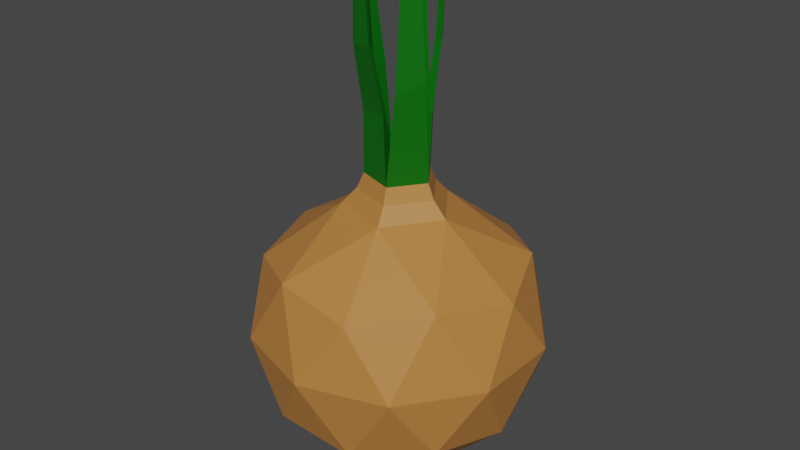 # Source: onion.blend  (saved by Blender 3.2.14; exported with 4.5.12 LTS)
import bpy
from mathutils import Matrix  # noqa: F401  (used for matrix-valued properties, if any)

bpy.ops.wm.read_factory_settings(use_empty=True)
scene = bpy.context.scene
scene.name = 'Scene'

# ---- collections
col_collection = bpy.data.collections.new('Collection'); scene.collection.children.link(col_collection)

# ---- materials (node trees are filled in below, after node groups)
mat_onion_skin = bpy.data.materials.new('onion skin')
mat_onion_skin.use_transparent_shadow = False
mat_onion = bpy.data.materials.new('onion')
mat_onion.use_transparent_shadow = False

# ---- material node trees
mat_onion_skin.use_nodes = True; mat_onion_skin.node_tree.nodes.clear()
_N = mat_onion_skin.node_tree.nodes; _L = mat_onion_skin.node_tree.links
n0 = _N.new('ShaderNodeBsdfPrincipled'); n0.name = 'Principled BSDF'; n0.location = (10, 300)
n0.distribution = 'GGX'
n0.subsurface_method = 'RANDOM_WALK_SKIN'
n0.inputs[0].default_value = (0.4969, 0.2063, 0.04968, 1.0)
n0.inputs[3].default_value = 1.45
n0.inputs[27].default_value = (0.0, 0.0, 0.0, 1.0)
n0.inputs[28].default_value = 1.0
n1 = _N.new('ShaderNodeOutputMaterial'); n1.name = 'Material Output'; n1.location = (300, 300)
_L.new(n0.outputs[0], n1.inputs[0])
n1.is_active_output = True
mat_onion.use_nodes = True; mat_onion.node_tree.nodes.clear()
_N = mat_onion.node_tree.nodes; _L = mat_onion.node_tree.links
n0 = _N.new('ShaderNodeBsdfPrincipled'); n0.name = 'Principled BSDF'; n0.location = (10, 300)
n0.distribution = 'GGX'
n0.subsurface_method = 'RANDOM_WALK_SKIN'
n0.inputs[0].default_value = (0.0, 0.1473, 0.002191, 1.0)
n0.inputs[3].default_value = 1.45
n0.inputs[27].default_value = (0.0, 0.0, 0.0, 1.0)
n0.inputs[28].default_value = 1.0
n1 = _N.new('ShaderNodeOutputMaterial'); n1.name = 'Material Output'; n1.location = (300, 300)
_L.new(n0.outputs[0], n1.inputs[0])
n1.is_active_output = True

# ---- world
world_world = bpy.data.worlds.new('World'); scene.world = world_world
world_world.use_nodes = True; world_world.node_tree.nodes.clear()
_N = world_world.node_tree.nodes; _L = world_world.node_tree.links
n0 = _N.new('ShaderNodeOutputWorld'); n0.name = 'World Output'; n0.location = (300, 300)
n1 = _N.new('ShaderNodeBackground'); n1.name = 'Background'; n1.location = (10, 300)
n1.inputs[0].default_value = (0.05088, 0.05088, 0.05088, 1.0)
_L.new(n1.outputs[0], n0.inputs[0])
n0.is_active_output = True
world_world.color = (0.05088, 0.05088, 0.05088)
world_world.use_sun_shadow = False
world_world.sun_shadow_jitter_overblur = 0.0

# ---- meshes
me_icosphere = bpy.data.meshes.new('Icosphere')
me_icosphere.from_pydata([(0.0, 0.0, -1.0), (0.7236, -0.5257, -0.4472), (-0.2764, -0.8506, -0.4472), (-0.8944, 0.0, -0.4472), (-0.2764, 0.8506, -0.4472), (0.7236, 0.5257, -0.4472), (0.2764, -0.8506, 0.4472), (-0.7236, -0.5257, 0.4472), (-0.7236, 0.5257, 0.4472), (0.2764, 0.8506, 0.4472), (0.8944, 0.0, 0.4472), (0.0, 0.0, 1.0), (-0.1625, -0.5, -0.8507), (0.4253, -0.309, -0.8507), (0.2629, -0.809, -0.5257), (0.8506, 0.0, -0.5257), (0.4253, 0.309, -0.8507), (-0.5257, 0.0, -0.8507), (-0.6882, -0.5, -0.5257), (-0.1625, 0.5, -0.8507), (-0.6882, 0.5, -0.5257), (0.2629, 0.809, -0.5257), (0.9511, -0.309, 0.0), (0.9511, 0.309, 0.0), (0.0, -1.0, 0.0), (0.5878, -0.809, 0.0), (-0.9511, -0.309, 0.0), (-0.5878, -0.809, 0.0), (-0.5878, 0.809, 0.0), (-0.9511, 0.309, 0.0), (0.5878, 0.809, 0.0), (0.0, 1.0, 0.0), (0.6882, -0.5, 0.5257), (-0.2629, -0.809, 0.5257), (-0.8506, 0.0, 0.5257), (-0.2629, 0.809, 0.5257), (0.6882, 0.5, 0.5257), (0.1134, -0.349, 0.8507), (0.3669, -1.8e-09, 0.8507), (-0.2969, -0.2157, 0.8507), (-0.2969, 0.2157, 0.8507), (0.1134, 0.349, 0.8507), (0.07004, -0.2156, 1.059), (0.2267, -1.112e-09, 1.059), (-0.1834, -0.1332, 1.059), (-0.1834, 0.1332, 1.059), (0.07004, 0.2156, 1.059), (-0.2198, 0.1597, 0.9549), (0.08396, 0.2584, 0.9549), (0.2717, -1.333e-09, 0.9549), (0.08396, -0.2584, 0.9549), (-0.2198, -0.1597, 0.9549), (0.0479, -0.1474, 1.059), (0.155, -7.606e-10, 1.059), (-0.1254, -0.09111, 1.059), (-0.1254, 0.09111, 1.059), (0.0479, 0.1474, 1.059), (0.0479, -0.1474, 0.7838), (0.155, -7.606e-10, 0.7838), (-0.1254, -0.09111, 0.7838), (-0.1254, 0.09111, 0.7838), (0.0479, 0.1474, 0.7838)], [], [(0, 13, 12), (1, 13, 15), (0, 12, 17), (0, 17, 19), (0, 19, 16), (1, 15, 22), (2, 14, 24), (3, 18, 26), (4, 20, 28), (5, 21, 30), (1, 22, 25), (2, 24, 27), (3, 26, 29), (4, 28, 31), (5, 30, 23), (6, 32, 37), (7, 33, 39), (8, 34, 40), (9, 35, 41), (10, 36, 38), (38, 41, 11), (38, 36, 41), (36, 9, 41), (41, 40, 11), (41, 35, 40), (35, 8, 40), (40, 39, 11), (40, 34, 39), (34, 7, 39), (39, 37, 11), (39, 33, 37), (33, 6, 37), (37, 38, 11), (37, 32, 38), (32, 10, 38), (23, 36, 10), (23, 30, 36), (30, 9, 36), (31, 35, 9), (31, 28, 35), (28, 8, 35), (29, 34, 8), (29, 26, 34), (26, 7, 34), (27, 33, 7), (27, 24, 33), (24, 6, 33), (25, 32, 6), (25, 22, 32), (22, 10, 32), (30, 31, 9), (30, 21, 31), (21, 4, 31), (28, 29, 8), (28, 20, 29), (20, 3, 29), (26, 27, 7), (26, 18, 27), (18, 2, 27), (24, 25, 6), (24, 14, 25), (14, 1, 25), (22, 23, 10), (22, 15, 23), (15, 5, 23), (16, 21, 5), (16, 19, 21), (19, 4, 21), (19, 20, 4), (19, 17, 20), (17, 3, 20), (17, 18, 3), (17, 12, 18), (12, 2, 18), (15, 16, 5), (15, 13, 16), (13, 0, 16), (12, 14, 2), (12, 13, 14), (13, 1, 14), (48, 47, 45, 46), (50, 49, 43, 42), (47, 51, 44, 45), (49, 48, 46, 43), (51, 50, 42, 44), (39, 37, 50, 51), (38, 41, 48, 49), (40, 39, 51, 47), (37, 38, 49, 50), (41, 40, 47, 48), (53, 56, 61, 58), (54, 52, 57, 59), (56, 55, 60, 61), (52, 53, 58, 57), (55, 54, 59, 60)])
_uv = me_icosphere.uv_layers.new(name='UVMap')
_uv.uv.foreach_set('vector', [0.1818, 0.0, 0.2273, 0.07873, 0.1364, 0.07873, 0.2727, 0.1575, 0.3182, 0.07873, 0.3636, 0.1575, 0.9091, 0.0, 0.9545, 0.07873, 0.8636, 0.07873, 0.7273, 0.0, 0.7727, 0.07873, 0.6818, 0.07873, 0.5455, 0.0, 0.5909, 0.07873, 0.5, 0.07873, 0.2727, 0.1575, 0.3636, 0.1575, 0.3182, 0.2362, 0.09091, 0.1575, 0.1818, 0.1575, 0.1364, 0.2362, 0.8182, 0.1575, 0.9091, 0.1575, 0.8636, 0.2362, 0.6364, 0.1575, 0.7273, 0.1575, 0.6818, 0.2362, 0.4545, 0.1575, 0.5455, 0.1575, 0.5, 0.2362, 0.2727, 0.1575, 0.3182, 0.2362, 0.2273, 0.2362, 0.09091, 0.1575, 0.1364, 0.2362, 0.04546, 0.2362, 0.8182, 0.1575, 0.8636, 0.2362, 0.7727, 0.2362, 0.6364, 0.1575, 0.6818, 0.2362, 0.5909, 0.2362, 0.4545, 0.1575, 0.5, 0.2362, 0.4091, 0.2362, 0.1818, 0.3149, 0.2727, 0.3149, 0.2273, 0.3937, 0.0, 0.3149, 0.09091, 0.3149, 0.04546, 0.3937, 0.7273, 0.3149, 0.8182, 0.3149, 0.7727, 0.3937, 0.5455, 0.3149, 0.6364, 0.3149, 0.5909, 0.3937, 0.3636, 0.3149, 0.4545, 0.3149, 0.4091, 0.3937, 0.4091, 0.3937, 0.5, 0.3937, 0.4545, 0.4724, 0.4091, 0.3937, 0.4545, 0.3149, 0.5, 0.3937, 0.4545, 0.3149, 0.5455, 0.3149, 0.5, 0.3937, 0.5909, 0.3937, 0.6818, 0.3937, 0.6364, 0.4724, 0.5909, 0.3937, 0.6364, 0.3149, 0.6818, 0.3937, 0.6364, 0.3149, 0.7273, 0.3149, 0.6818, 0.3937, 0.7727, 0.3937, 0.8636, 0.3937, 0.8182, 0.4724, 0.7727, 0.3937, 0.8182, 0.3149, 0.8636, 0.3937, 0.8182, 0.3149, 0.9091, 0.3149, 0.8636, 0.3937, 0.04546, 0.3937, 0.1364, 0.3937, 0.09091, 0.4724, 0.04546, 0.3937, 0.09091, 0.3149, 0.1364, 0.3937, 0.09091, 0.3149, 0.1818, 0.3149, 0.1364, 0.3937, 0.2273, 0.3937, 0.3182, 0.3937, 0.2727, 0.4724, 0.2273, 0.3937, 0.2727, 0.3149, 0.3182, 0.3937, 0.2727, 0.3149, 0.3636, 0.3149, 0.3182, 0.3937, 0.4091, 0.2362, 0.4545, 0.3149, 0.3636, 0.3149, 0.4091, 0.2362, 0.5, 0.2362, 0.4545, 0.3149, 0.5, 0.2362, 0.5455, 0.3149, 0.4545, 0.3149, 0.5909, 0.2362, 0.6364, 0.3149, 0.5455, 0.3149, 0.5909, 0.2362, 0.6818, 0.2362, 0.6364, 0.3149, 0.6818, 0.2362, 0.7273, 0.3149, 0.6364, 0.3149, 0.7727, 0.2362, 0.8182, 0.3149, 0.7273, 0.3149, 0.7727, 0.2362, 0.8636, 0.2362, 0.8182, 0.3149, 0.8636, 0.2362, 0.9091, 0.3149, 0.8182, 0.3149, 0.04546, 0.2362, 0.09091, 0.3149, 0.0, 0.3149, 0.04546, 0.2362, 0.1364, 0.2362, 0.09091, 0.3149, 0.1364, 0.2362, 0.1818, 0.3149, 0.09091, 0.3149, 0.2273, 0.2362, 0.2727, 0.3149, 0.1818, 0.3149, 0.2273, 0.2362, 0.3182, 0.2362, 0.2727, 0.3149, 0.3182, 0.2362, 0.3636, 0.3149, 0.2727, 0.3149, 0.5, 0.2362, 0.5909, 0.2362, 0.5455, 0.3149, 0.5, 0.2362, 0.5455, 0.1575, 0.5909, 0.2362, 0.5455, 0.1575, 0.6364, 0.1575, 0.5909, 0.2362, 0.6818, 0.2362, 0.7727, 0.2362, 0.7273, 0.3149, 0.6818, 0.2362, 0.7273, 0.1575, 0.7727, 0.2362, 0.7273, 0.1575, 0.8182, 0.1575, 0.7727, 0.2362, 0.8636, 0.2362, 0.9545, 0.2362, 0.9091, 0.3149, 0.8636, 0.2362, 0.9091, 0.1575, 0.9545, 0.2362, 0.9091, 0.1575, 1.0, 0.1575, 0.9545, 0.2362, 0.1364, 0.2362, 0.2273, 0.2362, 0.1818, 0.3149, 0.1364, 0.2362, 0.1818, 0.1575, 0.2273, 0.2362, 0.1818, 0.1575, 0.2727, 0.1575, 0.2273, 0.2362, 0.3182, 0.2362, 0.4091, 0.2362, 0.3636, 0.3149, 0.3182, 0.2362, 0.3636, 0.1575, 0.4091, 0.2362, 0.3636, 0.1575, 0.4545, 0.1575, 0.4091, 0.2362, 0.5, 0.07873, 0.5455, 0.1575, 0.4545, 0.1575, 0.5, 0.07873, 0.5909, 0.07873, 0.5455, 0.1575, 0.5909, 0.07873, 0.6364, 0.1575, 0.5455, 0.1575, 0.6818, 0.07873, 0.7273, 0.1575, 0.6364, 0.1575, 0.6818, 0.07873, 0.7727, 0.07873, 0.7273, 0.1575, 0.7727, 0.07873, 0.8182, 0.1575, 0.7273, 0.1575, 0.8636, 0.07873, 0.9091, 0.1575, 0.8182, 0.1575, 0.8636, 0.07873, 0.9545, 0.07873, 0.9091, 0.1575, 0.9545, 0.07873, 1.0, 0.1575, 0.9091, 0.1575, 0.3636, 0.1575, 0.4091, 0.07873, 0.4545, 0.1575, 0.3636, 0.1575, 0.3182, 0.07873, 0.4091, 0.07873, 0.3182, 0.07873, 0.3636, 0.0, 0.4091, 0.07873, 0.1364, 0.07873, 0.1818, 0.1575, 0.09091, 0.1575, 0.1364, 0.07873, 0.2273, 0.07873, 0.1818, 0.1575, 0.2273, 0.07873, 0.2727, 0.1575, 0.1818, 0.1575, 0.5909, 0.3937, 0.6818, 0.3937, 0.6818, 0.3937, 0.5909, 0.3937, 0.2273, 0.3937, 0.3182, 0.3937, 0.3182, 0.3937, 0.2273, 0.3937, 0.7727, 0.3937, 0.8636, 0.3937, 0.8636, 0.3937, 0.7727, 0.3937, 0.4091, 0.3937, 0.5, 0.3937, 0.5, 0.3937, 0.4091, 0.3937, 0.04546, 0.3937, 0.1364, 0.3937, 0.1364, 0.3937, 0.04546, 0.3937, 0.04546, 0.3937, 0.1364, 0.3937, 0.1364, 0.3937, 0.04546, 0.3937, 0.4091, 0.3937, 0.5, 0.3937, 0.5, 0.3937, 0.4091, 0.3937, 0.7727, 0.3937, 0.8636, 0.3937, 0.8636, 0.3937, 0.7727, 0.3937, 0.2273, 0.3937, 0.3182, 0.3937, 0.3182, 0.3937, 0.2273, 0.3937, 0.5909, 0.3937, 0.6818, 0.3937, 0.6818, 0.3937, 0.5909, 0.3937, 0.4091, 0.3937, 0.5, 0.3937, 0.5, 0.3937, 0.4091, 0.3937, 0.04546, 0.3937, 0.1364, 0.3937, 0.1364, 0.3937, 0.04546, 0.3937, 0.5909, 0.3937, 0.6818, 0.3937, 0.6818, 0.3937, 0.5909, 0.3937, 0.2273, 0.3937, 0.3182, 0.3937, 0.3182, 0.3937, 0.2273, 0.3937, 0.7727, 0.3937, 0.8636, 0.3937, 0.8636, 0.3937, 0.7727, 0.3937])
me_icosphere.materials.append(mat_onion_skin)
me_icosphere.update()
me_icosphere_001 = bpy.data.meshes.new('Icosphere.001')
me_icosphere_001.from_pydata([(0.07004, -0.2156, 1.055), (0.2267, -1.164e-09, 1.055), (-0.1834, -0.1332, 1.055), (-0.1834, 0.1332, 1.055), (0.07004, 0.2156, 1.055), (0.0479, -0.1474, 1.055), (0.155, -8.149e-10, 1.055), (-0.1254, -0.09111, 1.055), (-0.1254, 0.09111, 1.055), (0.0479, 0.1474, 1.055), (0.1891, -0.2167, 2.391), (0.2544, -0.1267, 2.391), (0.1798, -0.1882, 2.391), (0.2245, -0.1267, 2.391), (-0.1414, -0.2464, 2.393), (-0.03047, -0.2824, 2.393), (-0.116, -0.228, 2.393), (-0.04016, -0.2526, 2.393), (0.2599, 0.09606, 2.388), (0.178, 0.2087, 2.388), (0.2224, 0.09606, 2.388), (0.1664, 0.1731, 2.388), (-0.0114, 0.2795, 2.387), (-0.1406, 0.2375, 2.387), (-0.02269, 0.2447, 2.387), (-0.1111, 0.216, 2.387), (-0.2734, 0.04612, 2.387), (-0.2734, -0.07777, 2.387), (-0.2464, 0.02654, 2.387), (-0.2464, -0.05819, 2.387), (-0.2076, -0.105, 1.746), (-0.2076, 0.09017, 1.746), (-0.1651, -0.07416, 1.746), (-0.1651, 0.05932, 1.746), (0.02513, -0.1565, 1.514), (-0.01776, -0.2362, 1.945), (-0.001366, -0.2775, 1.938), (0.04644, -0.2103, 1.504), (-0.118, -0.1188, 1.511), (-0.1279, -0.2072, 1.943), (-0.1629, -0.1551, 1.5), (-0.1624, -0.2351, 1.935), (0.1559, -0.2341, 1.677), (0.1402, -0.1875, 1.695), (0.2669, -0.08647, 1.733), (0.2161, -0.08647, 1.733), (0.08741, 0.1395, 1.495), (0.1269, 0.1806, 1.935), (0.142, 0.2268, 1.928), (0.106, 0.1965, 1.486), (0.2488, 0.08062, 1.95), (0.2377, 0.0162, 1.513), (0.1775, 0.0162, 1.513), (0.1999, 0.08062, 1.95), (0.02437, 0.1969, 1.498), (0.0008401, 0.1953, 1.944), (-0.1159, 0.1576, 1.939), (-0.1206, 0.15, 1.491), (0.04289, 0.2535, 1.507), (0.01575, 0.2409, 1.952), (-0.1691, 0.185, 1.496), (-0.1549, 0.1858, 1.943)], [], [(36, 35, 17, 15), (56, 55, 24, 25), (43, 42, 10, 12), (31, 30, 27, 26), (48, 47, 21, 19), (10, 11, 13, 12), (42, 44, 11, 10), (45, 43, 12, 13), (44, 45, 13, 11), (14, 15, 17, 16), (35, 39, 16, 17), (39, 41, 14, 16), (41, 36, 15, 14), (18, 19, 21, 20), (50, 48, 19, 18), (47, 53, 20, 21), (53, 50, 18, 20), (22, 23, 25, 24), (55, 59, 22, 24), (59, 61, 23, 22), (61, 56, 25, 23), (26, 27, 29, 28), (30, 32, 29, 27), (32, 33, 28, 29), (33, 31, 26, 28), (8, 3, 31, 33), (7, 8, 33, 32), (2, 7, 32, 30), (3, 2, 30, 31), (2, 0, 37, 40), (40, 37, 36, 41), (7, 2, 40, 38), (38, 40, 41, 39), (5, 7, 38, 34), (34, 38, 39, 35), (0, 5, 34, 37), (37, 34, 35, 36), (1, 6, 45, 44), (6, 5, 43, 45), (0, 1, 44, 42), (5, 0, 42, 43), (6, 1, 51, 52), (52, 51, 50, 53), (9, 6, 52, 46), (46, 52, 53, 47), (1, 4, 49, 51), (51, 49, 48, 50), (4, 9, 46, 49), (49, 46, 47, 48), (3, 8, 57, 60), (60, 57, 56, 61), (4, 3, 60, 58), (58, 60, 61, 59), (9, 4, 58, 54), (54, 58, 59, 55), (8, 9, 54, 57), (57, 54, 55, 56)])
_uv = me_icosphere_001.uv_layers.new(name='UVMap')
_uv.uv.foreach_set('vector', [0.1364, 0.3937, 0.1364, 0.3937, 0.1364, 0.3937, 0.1364, 0.3937, 0.0, 0.0, 0.0, 0.0, 0.0, 0.0, 0.0, 0.0, 0.1364, 0.3937, 0.1364, 0.3937, 0.1364, 0.3937, 0.1364, 0.3937, 0.0, 0.0, 0.0, 0.0, 0.0, 0.0, 0.0, 0.0, 0.5909, 0.3937, 0.5909, 0.3937, 0.5909, 0.3937, 0.5909, 0.3937, 0.2273, 0.3937, 0.3182, 0.3937, 0.3182, 0.3937, 0.2273, 0.3937, 0.0, 0.0, 0.0, 0.0, 0.0, 0.0, 0.0, 0.0, 0.0, 0.0, 0.0, 0.0, 0.0, 0.0, 0.0, 0.0, 0.4091, 0.3937, 0.4091, 0.3937, 0.4091, 0.3937, 0.4091, 0.3937, 0.04546, 0.3937, 0.1364, 0.3937, 0.1364, 0.3937, 0.04546, 0.3937, 0.0, 0.0, 0.0, 0.0, 0.0, 0.0, 0.0, 0.0, 0.8636, 0.3937, 0.8636, 0.3937, 0.8636, 0.3937, 0.8636, 0.3937, 0.0, 0.0, 0.0, 0.0, 0.0, 0.0, 0.0, 0.0, 0.4091, 0.3937, 0.5, 0.3937, 0.5, 0.3937, 0.4091, 0.3937, 0.0, 0.0, 0.0, 0.0, 0.0, 0.0, 0.0, 0.0, 0.0, 0.0, 0.0, 0.0, 0.0, 0.0, 0.0, 0.0, 0.4091, 0.3937, 0.4091, 0.3937, 0.4091, 0.3937, 0.4091, 0.3937, 0.5909, 0.3937, 0.6818, 0.3937, 0.6818, 0.3937, 0.5909, 0.3937, 0.5909, 0.3937, 0.5909, 0.3937, 0.5909, 0.3937, 0.5909, 0.3937, 0.0, 0.0, 0.0, 0.0, 0.0, 0.0, 0.0, 0.0, 0.7727, 0.3937, 0.7727, 0.3937, 0.7727, 0.3937, 0.7727, 0.3937, 0.7727, 0.3937, 0.8636, 0.3937, 0.8636, 0.3937, 0.7727, 0.3937, 0.8636, 0.3937, 0.8636, 0.3937, 0.8636, 0.3937, 0.8636, 0.3937, 0.0, 0.0, 0.0, 0.0, 0.0, 0.0, 0.0, 0.0, 0.7727, 0.3937, 0.7727, 0.3937, 0.7727, 0.3937, 0.7727, 0.3937, 0.7727, 0.3937, 0.7727, 0.3937, 0.7727, 0.3937, 0.7727, 0.3937, 0.0, 0.0, 0.0, 0.0, 0.0, 0.0, 0.0, 0.0, 0.8636, 0.3937, 0.8636, 0.3937, 0.8636, 0.3937, 0.8636, 0.3937, 0.0, 0.0, 0.0, 0.0, 0.0, 0.0, 0.0, 0.0, 0.0, 0.0, 0.0, 0.0, 0.0, 0.0, 0.0, 0.0, 0.0, 0.0, 0.0, 0.0, 0.0, 0.0, 0.0, 0.0, 0.8636, 0.3937, 0.8636, 0.3937, 0.8636, 0.3937, 0.8636, 0.3937, 0.8636, 0.3937, 0.8636, 0.3937, 0.8636, 0.3937, 0.8636, 0.3937, 0.0, 0.0, 0.0, 0.0, 0.0, 0.0, 0.0, 0.0, 0.0, 0.0, 0.0, 0.0, 0.0, 0.0, 0.0, 0.0, 0.1364, 0.3937, 0.1364, 0.3937, 0.1364, 0.3937, 0.1364, 0.3937, 0.1364, 0.3937, 0.1364, 0.3937, 0.1364, 0.3937, 0.1364, 0.3937, 0.4091, 0.3937, 0.4091, 0.3937, 0.4091, 0.3937, 0.4091, 0.3937, 0.0, 0.0, 0.0, 0.0, 0.0, 0.0, 0.0, 0.0, 0.0, 0.0, 0.0, 0.0, 0.0, 0.0, 0.0, 0.0, 0.1364, 0.3937, 0.1364, 0.3937, 0.1364, 0.3937, 0.1364, 0.3937, 0.4091, 0.3937, 0.4091, 0.3937, 0.4091, 0.3937, 0.4091, 0.3937, 0.4091, 0.3937, 0.4091, 0.3937, 0.4091, 0.3937, 0.4091, 0.3937, 0.0, 0.0, 0.0, 0.0, 0.0, 0.0, 0.0, 0.0, 0.0, 0.0, 0.0, 0.0, 0.0, 0.0, 0.0, 0.0, 0.0, 0.0, 0.0, 0.0, 0.0, 0.0, 0.0, 0.0, 0.0, 0.0, 0.0, 0.0, 0.0, 0.0, 0.0, 0.0, 0.5909, 0.3937, 0.5909, 0.3937, 0.5909, 0.3937, 0.5909, 0.3937, 0.5909, 0.3937, 0.5909, 0.3937, 0.5909, 0.3937, 0.5909, 0.3937, 0.7727, 0.3937, 0.7727, 0.3937, 0.7727, 0.3937, 0.7727, 0.3937, 0.7727, 0.3937, 0.7727, 0.3937, 0.7727, 0.3937, 0.7727, 0.3937, 0.0, 0.0, 0.0, 0.0, 0.0, 0.0, 0.0, 0.0, 0.0, 0.0, 0.0, 0.0, 0.0, 0.0, 0.0, 0.0, 0.5909, 0.3937, 0.5909, 0.3937, 0.5909, 0.3937, 0.5909, 0.3937, 0.5909, 0.3937, 0.5909, 0.3937, 0.5909, 0.3937, 0.5909, 0.3937, 0.0, 0.0, 0.0, 0.0, 0.0, 0.0, 0.0, 0.0, 0.0, 0.0, 0.0, 0.0, 0.0, 0.0, 0.0, 0.0])
me_icosphere_001.materials.append(mat_onion)
me_icosphere_001.update()

# ---- objects
ob_onion = bpy.data.objects.new('onion', me_icosphere)
ob_onion_001 = bpy.data.objects.new('onion.001', me_icosphere_001)

# ---- transforms, parenting, visibility, modifiers, constraints
ob_onion.location = (0.0, 0.0, 0.0)
ob_onion_001.location = (0.0, 0.0, 0.0)

# ---- collection membership
col_collection.objects.link(ob_onion)
col_collection.objects.link(ob_onion_001)

# ---- scene / render settings (as saved in the file)
scene.frame_start = 1; scene.frame_end = 250; scene.frame_set(0)
scene.render.engine = 'BLENDER_EEVEE_NEXT'
scene.cycles.sampling_pattern = 'TABULATED_SOBOL'
scene.cycles.use_light_tree = False
scene.view_settings.view_transform = 'Filmic'
bpy.context.view_layer.update()

# ---- added for rendering (the .blend has no active camera and no usable light): camera, sun
cam_auto = bpy.data.cameras.new('AutoCamera')
cam_auto.lens = 50.0
cam_auto.sensor_width = 36.0
cam_auto.clip_end = 1000.0
ob_auto_camera = bpy.data.objects.new('AutoCamera', cam_auto)
scene.collection.objects.link(ob_auto_camera)
ob_auto_camera.location = (4.0465, -4.8558, 3.9335)
ob_auto_camera.rotation_euler = (1.09748, -7.21219e-08, 0.694738)
scene.camera = ob_auto_camera
light_auto_sun = bpy.data.lights.new('AutoSun', 'SUN')
light_auto_sun.energy = 3.0
light_auto_sun.angle = 0.0523599
ob_auto_sun = bpy.data.objects.new('AutoSun', light_auto_sun)
scene.collection.objects.link(ob_auto_sun)
ob_auto_sun.rotation_euler = (0.872665, 0.174533, 0.523599)
bpy.context.view_layer.update()
